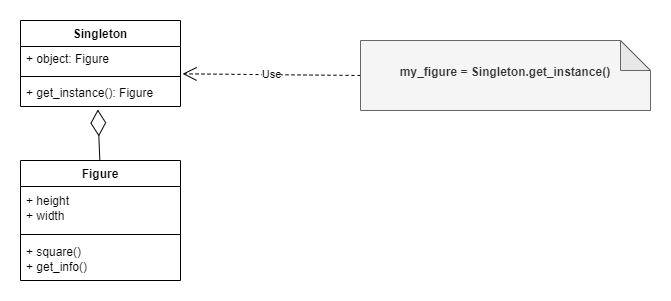

The diagram above was exported from draw.io. Its source (the exported page's mxGraphModel, read from the mxfile embedded in the PNG):
<mxGraphModel dx="1206" dy="817" grid="1" gridSize="10" guides="1" tooltips="1" connect="1" arrows="1" fold="1" page="1" pageScale="1" pageWidth="827" pageHeight="1169" math="0" shadow="0">
  <root>
    <mxCell id="0" />
    <mxCell id="1" parent="0" />
    <mxCell id="8uSlS8iTK6RYVndiubSq-1" value="Singleton" style="swimlane;fontStyle=1;align=center;verticalAlign=top;childLayout=stackLayout;horizontal=1;startSize=26;horizontalStack=0;resizeParent=1;resizeParentMax=0;resizeLast=0;collapsible=1;marginBottom=0;whiteSpace=wrap;html=1;" parent="1" vertex="1">
      <mxGeometry x="120" y="120" width="160" height="86" as="geometry" />
    </mxCell>
    <mxCell id="8uSlS8iTK6RYVndiubSq-2" value="+ object: Figure" style="text;strokeColor=none;fillColor=none;align=left;verticalAlign=middle;spacingLeft=4;spacingRight=4;overflow=hidden;rotatable=0;points=[[0,0.5],[1,0.5]];portConstraint=eastwest;whiteSpace=wrap;html=1;" parent="8uSlS8iTK6RYVndiubSq-1" vertex="1">
      <mxGeometry y="26" width="160" height="26" as="geometry" />
    </mxCell>
    <mxCell id="8uSlS8iTK6RYVndiubSq-3" value="" style="line;strokeWidth=1;fillColor=none;align=left;verticalAlign=middle;spacingTop=-1;spacingLeft=3;spacingRight=3;rotatable=0;labelPosition=right;points=[];portConstraint=eastwest;strokeColor=inherit;" parent="8uSlS8iTK6RYVndiubSq-1" vertex="1">
      <mxGeometry y="52" width="160" height="8" as="geometry" />
    </mxCell>
    <mxCell id="8uSlS8iTK6RYVndiubSq-4" value="+ get_instance(): Figure" style="text;strokeColor=none;fillColor=none;align=left;verticalAlign=middle;spacingLeft=4;spacingRight=4;overflow=hidden;rotatable=0;points=[[0,0.5],[1,0.5]];portConstraint=eastwest;whiteSpace=wrap;html=1;" parent="8uSlS8iTK6RYVndiubSq-1" vertex="1">
      <mxGeometry y="60" width="160" height="26" as="geometry" />
    </mxCell>
    <mxCell id="8uSlS8iTK6RYVndiubSq-9" value="" style="endArrow=diamondThin;endFill=0;endSize=24;html=1;rounded=0;entryX=0.483;entryY=1.115;entryDx=0;entryDy=0;entryPerimeter=0;" parent="1" target="8uSlS8iTK6RYVndiubSq-4" edge="1">
      <mxGeometry width="160" relative="1" as="geometry">
        <mxPoint x="199.32009998529634" y="260.0000000000001" as="sourcePoint" />
        <mxPoint x="490" y="380" as="targetPoint" />
      </mxGeometry>
    </mxCell>
    <mxCell id="8uSlS8iTK6RYVndiubSq-14" value="Use" style="endArrow=open;endSize=12;dashed=1;html=1;rounded=0;exitX=0;exitY=0.5;exitDx=0;exitDy=0;exitPerimeter=0;entryX=1.013;entryY=1.051;entryDx=0;entryDy=0;entryPerimeter=0;" parent="1" source="QkxsQ0ecd5JWg9bQyF6w-1" target="8uSlS8iTK6RYVndiubSq-2" edge="1">
      <mxGeometry x="-0.0007" width="160" relative="1" as="geometry">
        <mxPoint x="513" y="233.00199999999998" as="sourcePoint" />
        <mxPoint x="330" y="210.00199999999998" as="targetPoint" />
        <mxPoint as="offset" />
      </mxGeometry>
    </mxCell>
    <mxCell id="QkxsQ0ecd5JWg9bQyF6w-1" value="&lt;h1 style=&quot;border-color: var(--border-color); text-align: left;&quot;&gt;&lt;font style=&quot;font-size: 12px;&quot;&gt;my_figure = Singleton.get_instance()&lt;/font&gt;&lt;/h1&gt;&lt;div style=&quot;&quot;&gt;&lt;span style=&quot;border-color: var(--border-color);&quot;&gt;&lt;br&gt;&lt;/span&gt;&lt;/div&gt;" style="shape=note;whiteSpace=wrap;html=1;backgroundOutline=1;darkOpacity=0.05;fillColor=#f5f5f5;fontColor=#333333;strokeColor=#666666;" parent="1" vertex="1">
      <mxGeometry x="460" y="140" width="290" height="70" as="geometry" />
    </mxCell>
    <mxCell id="QkxsQ0ecd5JWg9bQyF6w-3" value="Figure" style="swimlane;fontStyle=1;align=center;verticalAlign=top;childLayout=stackLayout;horizontal=1;startSize=26;horizontalStack=0;resizeParent=1;resizeParentMax=0;resizeLast=0;collapsible=1;marginBottom=0;whiteSpace=wrap;html=1;" parent="1" vertex="1">
      <mxGeometry x="120" y="260" width="160" height="120" as="geometry" />
    </mxCell>
    <mxCell id="QkxsQ0ecd5JWg9bQyF6w-4" value="+ height&amp;nbsp;&lt;br&gt;+ width" style="text;strokeColor=none;fillColor=none;align=left;verticalAlign=middle;spacingLeft=4;spacingRight=4;overflow=hidden;rotatable=0;points=[[0,0.5],[1,0.5]];portConstraint=eastwest;whiteSpace=wrap;html=1;" parent="QkxsQ0ecd5JWg9bQyF6w-3" vertex="1">
      <mxGeometry y="26" width="160" height="44" as="geometry" />
    </mxCell>
    <mxCell id="QkxsQ0ecd5JWg9bQyF6w-5" value="" style="line;strokeWidth=1;fillColor=none;align=left;verticalAlign=middle;spacingTop=-1;spacingLeft=3;spacingRight=3;rotatable=0;labelPosition=right;points=[];portConstraint=eastwest;strokeColor=inherit;" parent="QkxsQ0ecd5JWg9bQyF6w-3" vertex="1">
      <mxGeometry y="70" width="160" height="8" as="geometry" />
    </mxCell>
    <mxCell id="QkxsQ0ecd5JWg9bQyF6w-6" value="+ square()&lt;br&gt;+ get_info()" style="text;strokeColor=none;fillColor=none;align=left;verticalAlign=middle;spacingLeft=4;spacingRight=4;overflow=hidden;rotatable=0;points=[[0,0.5],[1,0.5]];portConstraint=eastwest;whiteSpace=wrap;html=1;" parent="QkxsQ0ecd5JWg9bQyF6w-3" vertex="1">
      <mxGeometry y="78" width="160" height="42" as="geometry" />
    </mxCell>
  </root>
</mxGraphModel>